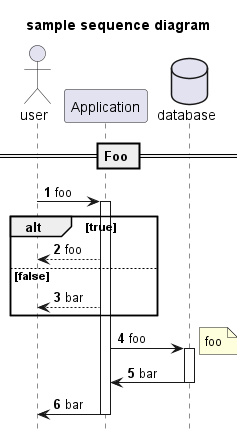

The diagram above was rendered by PlantUML. Its source (embedded in the PNG):
@startuml sample sequence diagram
title sample sequence diagram

hide footbox
actor user
Participant Application as App
database database as DB

== Foo ==
autonumber

user -> App : foo
activate App

  alt true
    App --> user : foo
  else false
    App --> user: bar
  end

  App -> DB : foo
  activate DB
  note right
    foo
  end note
  DB -> App : bar
  deactivate DB

App -> user : bar
deactivate App

@enduml